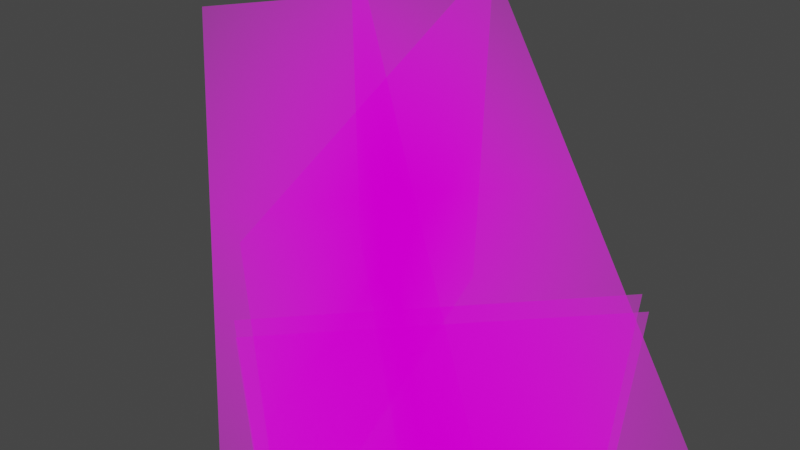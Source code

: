 # Source: elephant_billboards_script.blend  (saved by Blender 2.81.16; exported with 4.5.12 LTS)
import bpy
from mathutils import Matrix  # noqa: F401  (used for matrix-valued properties, if any)

bpy.ops.wm.read_factory_settings(use_empty=True)
scene = bpy.context.scene
scene.name = 'Scene'

# ---- images (referenced by path relative to the original .blend; pixels are not part of the script)
import os
ASSET_DIR = os.environ.get("B2B_ASSET_DIR", "")  # directory of the original .blend (textures are referenced by path, not embedded)
HERE = os.path.dirname(os.path.abspath(__file__))  # packed textures are extracted next to this script under _unpacked/

def load_image(name, relpath, width, height, colorspace="sRGB"):
    """Load a texture the original file referenced (path relative to the .blend, or extracted next to this script)."""
    p = next((c for c in (os.path.join(HERE, relpath), os.path.join(ASSET_DIR, relpath)) if relpath and os.path.exists(c)), "")
    if p:
        img = bpy.data.images.load(p, check_existing=True)
        img.name = name
    else:  # same state as the original file: an image datablock whose file is absent (Cycles renders it pink)
        img = bpy.data.images.new(name, width, height)
        img.source = "FILE"
        img.filepath = "//" + (relpath or name)
    img.colorspace_settings.name = colorspace
    return img
img_6_rgba_png = load_image('6_rgba.png', '6_rgba.png', 1024, 1024, 'sRGB')
img_elephant_above_matching_color_bright_png = load_image('elephant_above_matching_color_bright.png', 'Data/Elephant/elephant_above_matching_color_bright.png', 1024, 1024, 'sRGB')
img_elephant_back_matching_color_brighter_png = load_image('elephant_back_matching_color_brighter.png', 'Data/Elephant/elephant_back_matching_color_brighter.png', 1024, 1024, 'sRGB')
img_elephant_front_matching_color_png = load_image('elephant_front_matching_color.png', 'Data/Elephant/elephant_front_matching_color.png', 1024, 1024, 'sRGB')
img_elephant_side_bis_png = load_image('elephant_side_bis.png', 'Data/Elephant/elephant_side_bis.png', 1024, 1024, 'sRGB')
img_elephant_back_matching_color_png = load_image('elephant_back_matching_color.png', 'Data/Elephant/elephant_back_matching_color.png', 1024, 1024, 'sRGB')

# ---- materials (node trees are filled in below, after node groups)
mat_6_rgba = bpy.data.materials.new('6_rgba')
mat_6_rgba.alpha_threshold = 0.5187
mat_6_rgba.use_transparent_shadow = False
mat_6_rgba.preview_render_type = 'FLAT'
mat_elephant_above_matching_color_bright = bpy.data.materials.new('elephant_above_matching_color_bright')
mat_elephant_above_matching_color_bright.preview_render_type = 'FLAT'
mat_elephant_back_matching_color_brighter = bpy.data.materials.new('elephant_back_matching_color_brighter')
mat_elephant_front_matching_color = bpy.data.materials.new('elephant_front_matching_color')
mat_elephant_side_bis = bpy.data.materials.new('elephant_side_bis')
mat_elephant_back_matching_color = bpy.data.materials.new('elephant_back_matching_color')
mat_elephant_back_matching_color.surface_render_method = 'BLENDED'
mat_elephant_back_matching_color.blend_method = 'BLEND'
mat_elephant_back_matching_color.use_transparent_shadow = False

# ---- node groups
ng_iap_shadeless = bpy.data.node_groups.new('IAP_SHADELESS', 'ShaderNodeTree')
_s = ng_iap_shadeless.interface.new_socket(name='Shader', in_out='OUTPUT', socket_type='NodeSocketShader')
_s = ng_iap_shadeless.interface.new_socket(name='Color', in_out='INPUT', socket_type='NodeSocketColor')
_N = ng_iap_shadeless.nodes; _L = ng_iap_shadeless.links
n0 = _N.new('NodeGroupOutput'); n0.name = 'Group Output'; n0.location = (0, 0)
n1 = _N.new('NodeGroupInput'); n1.name = 'Group Input'; n1.location = (-600, -240)
n2 = _N.new('ShaderNodeBsdfDiffuse'); n2.name = 'Diffuse BSDF'; n2.location = (-400, -60)
n3 = _N.new('ShaderNodeEmission'); n3.name = 'Emission'; n3.location = (-400, -240)
n4 = _N.new('ShaderNodeLightPath'); n4.name = 'Light Path'; n4.location = (-1200, 30)
n5 = _N.new('ShaderNodeMath'); n5.name = 'Math'; n5.location = (-800, 30)
n5.label = 'Bounce Count'
n5.operation = 'SUBTRACT'
n6 = _N.new('ShaderNodeMath'); n6.name = 'Math.001'; n6.location = (-600, 30)
n6.label = 'Camera or Refracted'
n6.operation = 'SUBTRACT'
n6.inputs[0].default_value = 1.0
n7 = _N.new('ShaderNodeMath'); n7.name = 'Math.002'; n7.location = (-1000, 390)
n7.label = 'Limit Reflections'
n7.operation = 'SUBTRACT'
n7.inputs[0].default_value = 2.0
n8 = _N.new('ShaderNodeMath'); n8.name = 'Math.003'; n8.location = (-800, 300)
n8.label = 'Camera Ray to Glossy'
n8.operation = 'MULTIPLY'
n9 = _N.new('ShaderNodeMath'); n9.name = 'Math.004'; n9.location = (-600, 210)
n9.label = 'Shadow or Reflection?'
n9.operation = 'MAXIMUM'
n10 = _N.new('ShaderNodeMath'); n10.name = 'Math.005'; n10.location = (-400, 120)
n10.label = 'Shadow, Reflect or Refract?'
n10.operation = 'MAXIMUM'
n11 = _N.new('ShaderNodeMixShader'); n11.name = 'Mix Shader'; n11.location = (-200, 0)
_L.new(n1.outputs[0], n2.inputs[0])
_L.new(n1.outputs[0], n3.inputs[0])
_L.new(n4.outputs[9], n5.inputs[0])
_L.new(n4.outputs[13], n5.inputs[1])
_L.new(n5.outputs[0], n6.inputs[1])
_L.new(n4.outputs[9], n7.inputs[1])
_L.new(n7.outputs[0], n8.inputs[0])
_L.new(n4.outputs[3], n8.inputs[1])
_L.new(n8.outputs[0], n9.inputs[0])
_L.new(n4.outputs[1], n9.inputs[1])
_L.new(n9.outputs[0], n10.inputs[0])
_L.new(n6.outputs[0], n10.inputs[1])
_L.new(n10.outputs[0], n11.inputs[0])
_L.new(n2.outputs[0], n11.inputs[1])
_L.new(n3.outputs[0], n11.inputs[2])
_L.new(n11.outputs[0], n0.inputs[0])
n0.is_active_output = True

# ---- material node trees
mat_6_rgba.use_nodes = True; mat_6_rgba.node_tree.nodes.clear()
_N = mat_6_rgba.node_tree.nodes; _L = mat_6_rgba.node_tree.links
n0 = _N.new('ShaderNodeOutputMaterial'); n0.name = 'Material Output'; n0.location = (300, 300)
n1 = _N.new('ShaderNodeTexImage'); n1.name = 'Image Texture'; n1.location = (-200, 300)
n1.image = img_6_rgba_png
n1.extension = 'CLIP'
n2 = _N.new('ShaderNodeBsdfPrincipled'); n2.name = 'Principled BSDF'; n2.location = (0, 300)
n2.distribution = 'GGX'
n2.subsurface_method = 'BURLEY'
n2.inputs[3].default_value = 1.45
n2.inputs[27].default_value = (0.0, 0.0, 0.0, 1.0)
n2.inputs[28].default_value = 1.0
_L.new(n1.outputs[0], n2.inputs[0])
_L.new(n1.outputs[1], n2.inputs[4])
_L.new(n2.outputs[0], n0.inputs[0])
n0.is_active_output = True
mat_elephant_above_matching_color_bright.use_nodes = True; mat_elephant_above_matching_color_bright.node_tree.nodes.clear()
_N = mat_elephant_above_matching_color_bright.node_tree.nodes; _L = mat_elephant_above_matching_color_bright.node_tree.links
n0 = _N.new('ShaderNodeOutputMaterial'); n0.name = 'Material Output'; n0.location = (300, 300)
n0.target = 'CYCLES'
n1 = _N.new('ShaderNodeTexImage'); n1.name = 'Image Texture'; n1.location = (-400, 60)
n1.image = img_elephant_above_matching_color_bright_png
n1.extension = 'CLIP'
n2 = _N.new('ShaderNodeGroup'); n2.name = 'Group'; n2.location = (-200, 60)
n2.node_tree = ng_iap_shadeless
n3 = _N.new('ShaderNodeBsdfTransparent'); n3.name = 'Transparent BSDF'; n3.location = (-200, 240)
n4 = _N.new('ShaderNodeMixShader'); n4.name = 'Mix Shader'; n4.location = (0, 300)
n5 = _N.new('ShaderNodeOutputMaterial'); n5.name = 'Material Output.001'; n5.location = (0, 0)
n5.target = 'EEVEE'
n6 = _N.new('ShaderNodeMixShader'); n6.name = 'Mix Shader.001'; n6.location = (0, 0)
n6.label = 'Disable Shadow'
n6.hide = True
n7 = _N.new('ShaderNodeLightPath'); n7.name = 'Light Path'; n7.location = (0, 0)
n7.hide = True
n8 = _N.new('ShaderNodeBsdfTransparent'); n8.name = 'Transparent BSDF.001'; n8.location = (0, 0)
n8.hide = True
_L.new(n1.outputs[0], n2.inputs[0])
_L.new(n1.outputs[1], n4.inputs[0])
_L.new(n3.outputs[0], n4.inputs[1])
_L.new(n2.outputs[0], n4.inputs[2])
_L.new(n4.outputs[0], n0.inputs[0])
_L.new(n4.outputs[0], n6.inputs[1])
_L.new(n6.outputs[0], n5.inputs[0])
_L.new(n7.outputs[1], n6.inputs[0])
_L.new(n8.outputs[0], n6.inputs[2])
n0.is_active_output = True
mat_elephant_back_matching_color_brighter.use_nodes = True; mat_elephant_back_matching_color_brighter.node_tree.nodes.clear()
_N = mat_elephant_back_matching_color_brighter.node_tree.nodes; _L = mat_elephant_back_matching_color_brighter.node_tree.links
n0 = _N.new('ShaderNodeOutputMaterial'); n0.name = 'Material Output'; n0.location = (300, 300)
n0.target = 'CYCLES'
n1 = _N.new('ShaderNodeTexImage'); n1.name = 'Image Texture'; n1.location = (-400, 60)
n1.image = img_elephant_back_matching_color_brighter_png
n1.extension = 'CLIP'
n2 = _N.new('ShaderNodeGroup'); n2.name = 'Group'; n2.location = (-200, 60)
n2.node_tree = ng_iap_shadeless
n3 = _N.new('ShaderNodeBsdfTransparent'); n3.name = 'Transparent BSDF'; n3.location = (-200, 240)
n4 = _N.new('ShaderNodeMixShader'); n4.name = 'Mix Shader'; n4.location = (0, 300)
n5 = _N.new('ShaderNodeOutputMaterial'); n5.name = 'Material Output.001'; n5.location = (0, 0)
n5.target = 'EEVEE'
n6 = _N.new('ShaderNodeMixShader'); n6.name = 'Mix Shader.001'; n6.location = (0, 0)
n6.label = 'Disable Shadow'
n6.hide = True
n7 = _N.new('ShaderNodeLightPath'); n7.name = 'Light Path'; n7.location = (0, 0)
n7.hide = True
n8 = _N.new('ShaderNodeBsdfTransparent'); n8.name = 'Transparent BSDF.001'; n8.location = (0, 0)
n8.hide = True
_L.new(n1.outputs[0], n2.inputs[0])
_L.new(n1.outputs[1], n4.inputs[0])
_L.new(n3.outputs[0], n4.inputs[1])
_L.new(n2.outputs[0], n4.inputs[2])
_L.new(n4.outputs[0], n0.inputs[0])
_L.new(n4.outputs[0], n6.inputs[1])
_L.new(n6.outputs[0], n5.inputs[0])
_L.new(n7.outputs[1], n6.inputs[0])
_L.new(n8.outputs[0], n6.inputs[2])
n0.is_active_output = True
mat_elephant_front_matching_color.use_nodes = True; mat_elephant_front_matching_color.node_tree.nodes.clear()
_N = mat_elephant_front_matching_color.node_tree.nodes; _L = mat_elephant_front_matching_color.node_tree.links
n0 = _N.new('ShaderNodeOutputMaterial'); n0.name = 'Material Output'; n0.location = (300, 300)
n0.target = 'CYCLES'
n1 = _N.new('ShaderNodeTexImage'); n1.name = 'Image Texture'; n1.location = (-400, 60)
n1.image = img_elephant_front_matching_color_png
n1.extension = 'CLIP'
n2 = _N.new('ShaderNodeGroup'); n2.name = 'Group'; n2.location = (-200, 60)
n2.node_tree = ng_iap_shadeless
n3 = _N.new('ShaderNodeBsdfTransparent'); n3.name = 'Transparent BSDF'; n3.location = (-200, 240)
n4 = _N.new('ShaderNodeMixShader'); n4.name = 'Mix Shader'; n4.location = (0, 300)
n5 = _N.new('ShaderNodeOutputMaterial'); n5.name = 'Material Output.001'; n5.location = (0, 0)
n5.target = 'EEVEE'
n6 = _N.new('ShaderNodeMixShader'); n6.name = 'Mix Shader.001'; n6.location = (0, 0)
n6.label = 'Disable Shadow'
n6.hide = True
n7 = _N.new('ShaderNodeLightPath'); n7.name = 'Light Path'; n7.location = (0, 0)
n7.hide = True
n8 = _N.new('ShaderNodeBsdfTransparent'); n8.name = 'Transparent BSDF.001'; n8.location = (0, 0)
n8.hide = True
_L.new(n1.outputs[0], n2.inputs[0])
_L.new(n1.outputs[1], n4.inputs[0])
_L.new(n3.outputs[0], n4.inputs[1])
_L.new(n2.outputs[0], n4.inputs[2])
_L.new(n4.outputs[0], n0.inputs[0])
_L.new(n4.outputs[0], n6.inputs[1])
_L.new(n6.outputs[0], n5.inputs[0])
_L.new(n7.outputs[1], n6.inputs[0])
_L.new(n8.outputs[0], n6.inputs[2])
n0.is_active_output = True
mat_elephant_side_bis.use_nodes = True; mat_elephant_side_bis.node_tree.nodes.clear()
_N = mat_elephant_side_bis.node_tree.nodes; _L = mat_elephant_side_bis.node_tree.links
n0 = _N.new('ShaderNodeOutputMaterial'); n0.name = 'Material Output'; n0.location = (300, 300)
n0.target = 'CYCLES'
n1 = _N.new('ShaderNodeTexImage'); n1.name = 'Image Texture'; n1.location = (-400, 60)
n1.image = img_elephant_side_bis_png
n1.extension = 'CLIP'
n2 = _N.new('ShaderNodeGroup'); n2.name = 'Group'; n2.location = (-200, 60)
n2.node_tree = ng_iap_shadeless
n3 = _N.new('ShaderNodeBsdfTransparent'); n3.name = 'Transparent BSDF'; n3.location = (-200, 240)
n4 = _N.new('ShaderNodeMixShader'); n4.name = 'Mix Shader'; n4.location = (0, 300)
n5 = _N.new('ShaderNodeOutputMaterial'); n5.name = 'Material Output.001'; n5.location = (0, 0)
n5.target = 'EEVEE'
n6 = _N.new('ShaderNodeMixShader'); n6.name = 'Mix Shader.001'; n6.location = (0, 0)
n6.label = 'Disable Shadow'
n6.hide = True
n7 = _N.new('ShaderNodeLightPath'); n7.name = 'Light Path'; n7.location = (0, 0)
n7.hide = True
n8 = _N.new('ShaderNodeBsdfTransparent'); n8.name = 'Transparent BSDF.001'; n8.location = (0, 0)
n8.hide = True
_L.new(n1.outputs[0], n2.inputs[0])
_L.new(n1.outputs[1], n4.inputs[0])
_L.new(n3.outputs[0], n4.inputs[1])
_L.new(n2.outputs[0], n4.inputs[2])
_L.new(n4.outputs[0], n0.inputs[0])
_L.new(n4.outputs[0], n6.inputs[1])
_L.new(n6.outputs[0], n5.inputs[0])
_L.new(n7.outputs[1], n6.inputs[0])
_L.new(n8.outputs[0], n6.inputs[2])
n0.is_active_output = True
mat_elephant_back_matching_color.use_nodes = True; mat_elephant_back_matching_color.node_tree.nodes.clear()
_N = mat_elephant_back_matching_color.node_tree.nodes; _L = mat_elephant_back_matching_color.node_tree.links
n0 = _N.new('ShaderNodeOutputMaterial'); n0.name = 'Material Output'; n0.location = (300, 300)
n1 = _N.new('ShaderNodeTexImage'); n1.name = 'Image Texture'; n1.location = (-400, 60)
n1.image = img_elephant_back_matching_color_png
n1.extension = 'CLIP'
n2 = _N.new('ShaderNodeGroup'); n2.name = 'Group'; n2.location = (-200, 60)
n2.node_tree = ng_iap_shadeless
n3 = _N.new('ShaderNodeBsdfTransparent'); n3.name = 'Transparent BSDF'; n3.location = (-200, 240)
n4 = _N.new('ShaderNodeMixShader'); n4.name = 'Mix Shader'; n4.location = (0, 300)
_L.new(n1.outputs[0], n2.inputs[0])
_L.new(n1.outputs[1], n4.inputs[0])
_L.new(n3.outputs[0], n4.inputs[1])
_L.new(n2.outputs[0], n4.inputs[2])
_L.new(n4.outputs[0], n0.inputs[0])
n0.is_active_output = True

# ---- world
world_world = bpy.data.worlds.new('World'); scene.world = world_world
world_world.use_nodes = True; world_world.node_tree.nodes.clear()
_N = world_world.node_tree.nodes; _L = world_world.node_tree.links
n0 = _N.new('ShaderNodeOutputWorld'); n0.name = 'World Output'; n0.location = (300, 300)
n1 = _N.new('ShaderNodeBackground'); n1.name = 'Background'; n1.location = (10, 300)
n1.inputs[0].default_value = (0.05088, 0.05088, 0.05088, 1.0)
_L.new(n1.outputs[0], n0.inputs[0])
n0.is_active_output = True
world_world.color = (0.05086, 0.0, 0.02557)
world_world.use_sun_shadow = False
world_world.sun_shadow_jitter_overblur = 0.0

# ---- cameras
cam_camera = bpy.data.cameras.new('Camera')

# ---- meshes
me_6_rgba = bpy.data.meshes.new('6_rgba')
me_6_rgba.from_pydata([(-0.5, -0.5, 0.0), (0.5, -0.5, 0.0), (-0.5, 0.5, 0.0), (0.5, 0.5, 0.0)], [], [(0, 1, 3, 2)])
_uv = me_6_rgba.uv_layers.new(name='UVMap')
_uv.uv.foreach_set('vector', [0.0, 0.0, 1.0, 0.0, 1.0, 1.0, 0.0, 1.0])
me_6_rgba.materials.append(mat_6_rgba)
me_6_rgba.use_remesh_fix_poles = True
me_6_rgba.use_remesh_preserve_attributes = False
me_6_rgba.use_mirror_vertex_groups = False
me_6_rgba.update()
me_elephant_above_matching_color_bright = bpy.data.meshes.new('elephant_above_matching_color_bright')
me_elephant_above_matching_color_bright.from_pydata([(-0.248, -0.5, 0.0), (0.248, -0.5, 0.0), (-0.248, 0.5, 0.0), (0.248, 0.5, 0.0)], [], [(0, 1, 3, 2)])
_uv = me_elephant_above_matching_color_bright.uv_layers.new(name='UVMap')
_uv.uv.foreach_set('vector', [0.0, 0.0, 1.0, 0.0, 1.0, 1.0, 0.0, 1.0])
me_elephant_above_matching_color_bright.materials.append(mat_elephant_above_matching_color_bright)
me_elephant_above_matching_color_bright.use_remesh_fix_poles = True
me_elephant_above_matching_color_bright.use_remesh_preserve_attributes = False
me_elephant_above_matching_color_bright.use_mirror_vertex_groups = False
me_elephant_above_matching_color_bright.update()
me_elephant_back_matching_color_brighter = bpy.data.meshes.new('elephant_back_matching_color_brighter')
me_elephant_back_matching_color_brighter.from_pydata([(-0.3055, -0.5, 0.0), (0.3055, -0.5, 0.0), (-0.3055, 0.5, 0.0), (0.3055, 0.5, 0.0)], [], [(0, 1, 3, 2)])
_uv = me_elephant_back_matching_color_brighter.uv_layers.new(name='UVMap')
_uv.uv.foreach_set('vector', [0.0, 0.0, 1.0, 0.0, 1.0, 1.0, 0.0, 1.0])
me_elephant_back_matching_color_brighter.materials.append(mat_elephant_back_matching_color_brighter)
me_elephant_back_matching_color_brighter.use_remesh_fix_poles = True
me_elephant_back_matching_color_brighter.use_remesh_preserve_attributes = False
me_elephant_back_matching_color_brighter.use_mirror_vertex_groups = False
me_elephant_back_matching_color_brighter.update()
me_elephant_front_matching_color = bpy.data.meshes.new('elephant_front_matching_color')
me_elephant_front_matching_color.from_pydata([(-0.491, -0.5, 0.0), (0.491, -0.5, 0.0), (-0.491, 0.5, 0.0), (0.491, 0.5, 0.0)], [], [(0, 1, 3, 2)])
_uv = me_elephant_front_matching_color.uv_layers.new(name='UVMap')
_uv.uv.foreach_set('vector', [0.0, 0.0, 1.0, 0.0, 1.0, 1.0, 0.0, 1.0])
me_elephant_front_matching_color.materials.append(mat_elephant_front_matching_color)
me_elephant_front_matching_color.use_remesh_fix_poles = True
me_elephant_front_matching_color.use_remesh_preserve_attributes = False
me_elephant_front_matching_color.use_mirror_vertex_groups = False
me_elephant_front_matching_color.update()
me_elephant_side_bis = bpy.data.meshes.new('elephant_side_bis')
me_elephant_side_bis.from_pydata([(-0.7493, -0.5, 0.0), (0.7493, -0.5, 0.0), (-0.7493, 0.5, 0.0), (0.7493, 0.5, 0.0)], [], [(0, 1, 3, 2)])
_uv = me_elephant_side_bis.uv_layers.new(name='UVMap')
_uv.uv.foreach_set('vector', [0.0, 0.0, 1.0, 0.0, 1.0, 1.0, 0.0, 1.0])
me_elephant_side_bis.materials.append(mat_elephant_side_bis)
me_elephant_side_bis.use_remesh_fix_poles = True
me_elephant_side_bis.use_remesh_preserve_attributes = False
me_elephant_side_bis.use_mirror_vertex_groups = False
me_elephant_side_bis.update()
me_elephant_back_matching_color = bpy.data.meshes.new('elephant_back_matching_color')
me_elephant_back_matching_color.from_pydata([(-0.3055, -0.5, 0.0), (0.3055, -0.5, 0.0), (-0.3055, 0.5, 0.0), (0.3055, 0.5, 0.0)], [], [(0, 1, 3, 2)])
_uv = me_elephant_back_matching_color.uv_layers.new(name='UVMap')
_uv.uv.foreach_set('vector', [0.0, 0.0, 1.0, 0.0, 1.0, 1.0, 0.0, 1.0])
me_elephant_back_matching_color.materials.append(mat_elephant_back_matching_color)
me_elephant_back_matching_color.use_remesh_fix_poles = True
me_elephant_back_matching_color.use_remesh_preserve_attributes = False
me_elephant_back_matching_color.use_mirror_vertex_groups = False
me_elephant_back_matching_color.update()

# ---- objects
ob_camera = bpy.data.objects.new('Camera', cam_camera)
ob_elephant_front = bpy.data.objects.new('elephant_front', img_elephant_front_matching_color_png)
ob_elephant_back = bpy.data.objects.new('elephant_back', img_elephant_back_matching_color_png)
ob_elephant_side = bpy.data.objects.new('elephant_side', img_elephant_side_bis_png)
ob_elephant_above = bpy.data.objects.new('elephant_above', img_elephant_above_matching_color_bright_png)
ob_6_rgba = bpy.data.objects.new('6_rgba', me_6_rgba)
ob_elephant_above_matching_color_bright = bpy.data.objects.new('elephant_above_matching_color_bright', me_elephant_above_matching_color_bright)
ob_elephant_back_matching_color_brighter = bpy.data.objects.new('elephant_back_matching_color_brighter', me_elephant_back_matching_color_brighter)
ob_elephant_front_matching_color = bpy.data.objects.new('elephant_front_matching_color', me_elephant_front_matching_color)
ob_elephant_side_bis = bpy.data.objects.new('elephant_side_bis', me_elephant_side_bis)
ob_elephant_back_matching_color = bpy.data.objects.new('elephant_back_matching_color', me_elephant_back_matching_color)
ob_empty = bpy.data.objects.new('Empty', None)

# ---- transforms, parenting, visibility, modifiers, constraints
ob_camera.location = (-4.437, 0.655, 5.094)
ob_camera.rotation_euler = (0.8029, -7.046e-07, 17.13)
ob_camera.lineart.crease_threshold = 0.0
ob_elephant_front.location = (0.0, 1.07, 0.0)
ob_elephant_front.rotation_euler = (1.571, -0.0, 0.0)
ob_elephant_front.empty_display_type = 'IMAGE'
ob_elephant_front.empty_display_size = 5.0
ob_elephant_front.lineart.crease_threshold = 0.0
_c = ob_elephant_front.constraints.new('LOCKED_TRACK'); _c.name = 'Locked Track'
_c.influence = 0.3306
_c.target = ob_camera
_c.track_axis = 'TRACK_NEGATIVE_Z'
_c.lock_axis = 'LOCK_Y'
ob_elephant_back.location = (0.0, -2.498, 0.0)
ob_elephant_back.rotation_euler = (1.571, -0.0, 0.0)
ob_elephant_back.empty_display_type = 'IMAGE'
ob_elephant_back.empty_display_size = 5.0
ob_elephant_back.color = (1.0, 1.0, 1.0, 0.6495)
ob_elephant_back.lineart.crease_threshold = 0.0
_c = ob_elephant_back.constraints.new('LOCKED_TRACK'); _c.name = 'Locked Track'
_c.influence = 0.3306
_c.target = ob_camera
_c.track_axis = 'TRACK_Z'
_c.lock_axis = 'LOCK_Y'
ob_elephant_side.location = (0.0, 0.0, 0.0)
ob_elephant_side.rotation_euler = (1.571, -0.0, 1.571)
ob_elephant_side.empty_display_type = 'IMAGE'
ob_elephant_side.empty_display_size = 7.493
ob_elephant_side.lineart.crease_threshold = 0.0
ob_elephant_above.location = (0.0, 0.0, 1.499)
ob_elephant_above.rotation_euler = (0.0, -0.0, -3.142)
ob_elephant_above.empty_display_type = 'IMAGE'
ob_elephant_above.empty_display_size = 7.493
ob_elephant_above.empty_image_depth = 'BACK'
ob_elephant_above.empty_image_side = 'FRONT'
ob_elephant_above.lineart.crease_threshold = 0.0
_c = ob_elephant_above.constraints.new('LOCKED_TRACK'); _c.name = 'Locked Track'
_c.influence = 0.1793
_c.target = ob_camera
_c.track_axis = 'TRACK_Z'
_c.lock_axis = 'LOCK_Y'
ob_6_rgba.location = (4.943, 17.53, 1.472)
ob_6_rgba.rotation_euler = (1.571, 0.0, 1.571)
ob_6_rgba.scale = (6.987, 6.987, 6.987)
ob_6_rgba.lineart.crease_threshold = 0.0
ob_elephant_above_matching_color_bright.location = (0.0, 1.055e-07, 0.9765)
ob_elephant_above_matching_color_bright.rotation_euler = (0.0, 0.0, 1.571)
ob_elephant_above_matching_color_bright.scale = (4.118, 4.118, 4.118)
ob_elephant_above_matching_color_bright.visible_shadow = False
ob_elephant_above_matching_color_bright.lineart.crease_threshold = 0.0
ob_elephant_back_matching_color_brighter.location = (-1.357, -5.931e-08, 5.931e-08)
ob_elephant_back_matching_color_brighter.rotation_euler = (1.571, 0.0, -1.571)
ob_elephant_back_matching_color_brighter.scale = (2.929, 2.929, 2.929)
ob_elephant_back_matching_color_brighter.visible_shadow = False
ob_elephant_back_matching_color_brighter.lineart.crease_threshold = 0.0
_c = ob_elephant_back_matching_color_brighter.constraints.new('LOCKED_TRACK'); _c.name = 'Locked Track'
_c.influence = 0.3207
_c.target = ob_camera
_c.track_axis = 'TRACK_Z'
_c.lock_axis = 'LOCK_Y'
ob_elephant_front_matching_color.location = (0.4351, -7.205e-08, 7.205e-08)
ob_elephant_front_matching_color.rotation_euler = (1.571, 0.0, 1.571)
ob_elephant_front_matching_color.scale = (2.929, 2.929, 2.929)
ob_elephant_front_matching_color.visible_shadow = False
ob_elephant_front_matching_color.lineart.crease_threshold = 0.0
_c = ob_elephant_front_matching_color.constraints.new('LOCKED_TRACK'); _c.name = 'Locked Track'
_c.influence = 0.3125
_c.target = ob_camera
_c.track_axis = 'TRACK_Z'
_c.lock_axis = 'LOCK_Y'
ob_elephant_side_bis.location = (0.0, 0.0, 0.0)
ob_elephant_side_bis.rotation_euler = (1.571, 0.0, 0.0)
ob_elephant_side_bis.scale = (2.929, 2.929, 2.929)
ob_elephant_side_bis.visible_shadow = False
ob_elephant_side_bis.lineart.crease_threshold = 0.0
ob_elephant_back_matching_color.location = (-1.258, -5.499e-08, 5.499e-08)
ob_elephant_back_matching_color.rotation_euler = (1.571, 0.0, -1.571)
ob_elephant_back_matching_color.scale = (2.934, 2.934, 2.934)
ob_elephant_back_matching_color.lineart.crease_threshold = 0.0
_c = ob_elephant_back_matching_color.constraints.new('LOCKED_TRACK'); _c.name = 'Locked Track'
_c.influence = 0.3125
_c.target = ob_camera
_c.track_axis = 'TRACK_Z'
_c.lock_axis = 'LOCK_Y'
ob_empty.location = (0.0, 0.0, 0.9185)
ob_empty.rotation_euler = (0.0, 0.0, 1.571)
ob_empty.scale = (0.8582, 0.8582, 0.8582)
ob_empty.empty_display_type = 'IMAGE'
ob_empty.empty_display_size = 5.0
ob_empty.empty_image_depth = 'BACK'
ob_empty.empty_image_side = 'FRONT'
ob_empty.lineart.crease_threshold = 0.0

# ---- collection membership
scene.collection.objects.link(ob_camera)
scene.collection.objects.link(ob_elephant_front)
scene.collection.objects.link(ob_elephant_back)
scene.collection.objects.link(ob_elephant_side)
scene.collection.objects.link(ob_elephant_above)
scene.collection.objects.link(ob_6_rgba)
scene.collection.objects.link(ob_elephant_above_matching_color_bright)
scene.collection.objects.link(ob_elephant_back_matching_color_brighter)
scene.collection.objects.link(ob_elephant_front_matching_color)
scene.collection.objects.link(ob_elephant_side_bis)
scene.collection.objects.link(ob_elephant_back_matching_color)
scene.collection.objects.link(ob_empty)

# ---- scene / render settings (as saved in the file)
scene.camera = ob_camera
scene.frame_start = 1; scene.frame_end = 250; scene.frame_set(46)
scene.render.engine = 'BLENDER_EEVEE_NEXT'
scene.cycles.use_denoising = False
scene.cycles.samples = 128
scene.cycles.sampling_pattern = 'TABULATED_SOBOL'
scene.cycles.use_adaptive_sampling = False
scene.cycles.use_light_tree = False
scene.view_settings.view_transform = 'Filmic'
bpy.context.view_layer.update()

# ---- added for rendering (the .blend has no usable light): sun
light_auto_sun = bpy.data.lights.new('AutoSun', 'SUN')
light_auto_sun.energy = 3.0
light_auto_sun.angle = 0.0523599
ob_auto_sun = bpy.data.objects.new('AutoSun', light_auto_sun)
scene.collection.objects.link(ob_auto_sun)
ob_auto_sun.rotation_euler = (0.872665, 0.174533, 0.523599)
bpy.context.view_layer.update()
